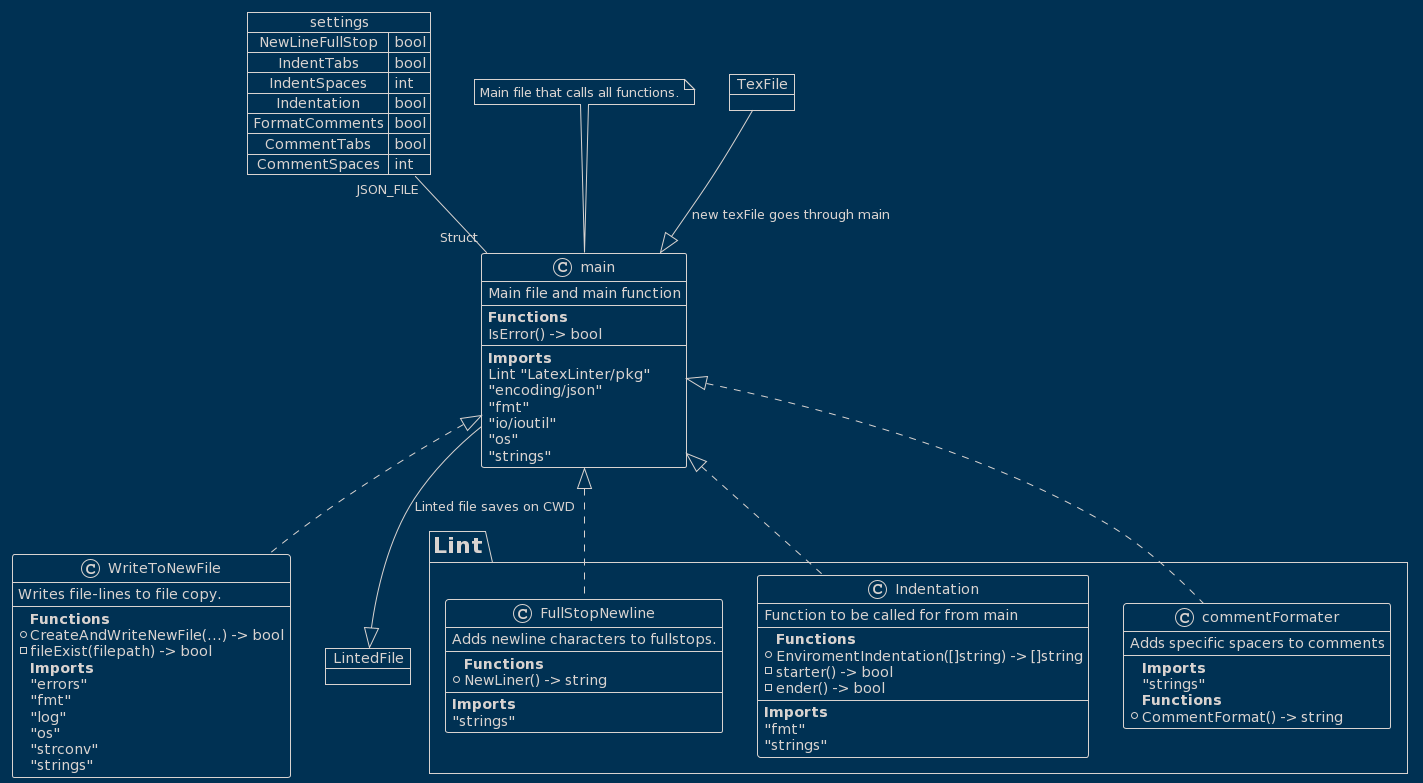

The diagram above was rendered by PlantUML. Its source (embedded in the PNG):
@startuml
!theme blueprint

package Lint {

class FullStopNewline{
Adds newline characters to fullstops.
--
**Functions**
+NewLiner() -> string
--
**Imports**
"strings"
}

class Indentation{
Function to be called for from main
--
**Functions**
+EnviromentIndentation([]string) -> []string
-starter() -> bool
-ender() -> bool
--
**Imports**
"fmt"
"strings"
}

class commentFormater {
 Adds specific spacers to comments
--
**Imports**
"strings"
**Functions**
+CommentFormat() -> string
}

}


class WriteToNewFile {
Writes file-lines to file copy.
--
**Functions**
+CreateAndWriteNewFile(...) -> bool
-fileExist(filepath) -> bool
**Imports**
"errors"
"fmt"
"log"
"os"
"strconv"
"strings"
}

map settings {
	NewLineFullStop => bool
	IndentTabs => bool
	IndentSpaces => int
	Indentation => bool
	FormatComments => bool
	CommentTabs => bool
	CommentSpaces => int
}


class main {
Main file and main function
--
**Functions**
IsError() -> bool
--
**Imports**
Lint "LatexLinter/pkg"
"encoding/json"
"fmt"
"io/ioutil"
"os"
"strings"
}



note top of main : Main file that calls all functions.

object TexFile
object LintedFile
settings "JSON_FILE"--"Struct" main
main <|.. Indentation
main <|.. commentFormater
main <|.. WriteToNewFile
TexFile --|> main : new texFile goes through main
main --|> LintedFile : Linted file saves on CWD
main <|.. FullStopNewline
@enduml